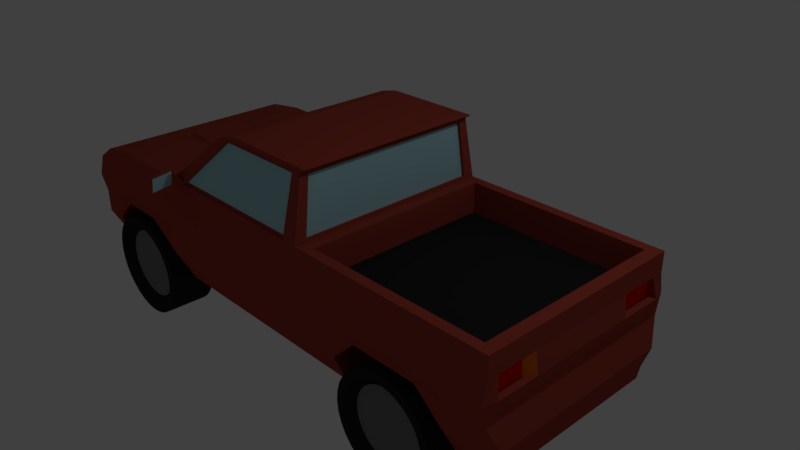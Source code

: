 # Source: PickUpTruck.blend  (saved by Blender 2.79.0; exported with 4.5.12 LTS)
import bpy
from mathutils import Matrix  # noqa: F401  (used for matrix-valued properties, if any)

bpy.ops.wm.read_factory_settings(use_empty=True)
scene = bpy.context.scene
scene.name = 'Scene'

# ---- collections
col_collection_1 = bpy.data.collections.new('Collection 1'); scene.collection.children.link(col_collection_1)

# ---- materials (node trees are filled in below, after node groups)
mat_material = bpy.data.materials.new('Material')
mat_material.alpha_threshold = 0.0
mat_material.use_transparent_shadow = False
mat_material.diffuse_color = (0.2019, 0.2019, 0.2019, 1.0)
mat_material.roughness = 0.5
mat_material.specular_intensity = 1.0
mat_plastic = bpy.data.materials.new('plastic')
mat_plastic.alpha_threshold = 0.0
mat_plastic.use_transparent_shadow = False
mat_plastic.diffuse_color = (0.02198, 0.02198, 0.02198, 1.0)
mat_plastic.roughness = 0.5
mat_plastic.specular_intensity = 0.0
mat_lack = bpy.data.materials.new('Lack')
mat_lack.alpha_threshold = 0.0
mat_lack.use_transparent_shadow = False
mat_lack.diffuse_color = (0.3672, 0.05827, 0.03924, 1.0)
mat_lack.roughness = 0.5
mat_glass = bpy.data.materials.new('Glass')
mat_glass.alpha_threshold = 0.0
mat_glass.use_transparent_shadow = False
mat_glass.diffuse_color = (0.428, 0.7323, 0.8, 1.0)
mat_glass.roughness = 0.5
mat_glass.line_color = (0.0, 0.0, 0.0, 1.0)
mat_indicator = bpy.data.materials.new('Indicator')
mat_indicator.alpha_threshold = 0.0
mat_indicator.use_transparent_shadow = False
mat_indicator.diffuse_color = (0.8, 0.1765, 0.002741, 1.0)
mat_indicator.roughness = 0.5
mat_rearlight = bpy.data.materials.new('Rearlight')
mat_rearlight.alpha_threshold = 0.0
mat_rearlight.use_transparent_shadow = False
mat_rearlight.diffuse_color = (0.8, 0.0, 0.001207, 1.0)
mat_rearlight.roughness = 0.5

# ---- material node trees

# ---- world
world_world = bpy.data.worlds.new('World'); scene.world = world_world
world_world.color = (0.05088, 0.05088, 0.05088)
world_world.use_sun_shadow = False
world_world.sun_shadow_jitter_overblur = 0.0
world_world.cycles.sampling_method = 'MANUAL'

# ---- cameras
cam_camera = bpy.data.cameras.new('Camera')
cam_camera.clip_end = 100.0
cam_camera.lens = 35.0
cam_camera.sensor_width = 32.0
cam_camera.sensor_height = 18.0
cam_camera.ortho_scale = 7.314
cam_camera.dof.focus_distance = 0.0
cam_camera.dof.aperture_fstop = 128.0

# ---- lights
light_lamp = bpy.data.lights.new('Lamp', 'POINT')
light_lamp.transmission_factor = 0.0
light_lamp.cutoff_distance = 30.0
light_lamp.energy = 100.0
light_lamp.shadow_buffer_clip_start = 1.001
light_lamp.shadow_soft_size = 0.1
light_lamp.shadow_maximum_resolution = 0.006
light_lamp.use_absolute_resolution = True

# ---- meshes
me_cylinder = bpy.data.meshes.new('Cylinder')
me_cylinder.from_pydata([(1.136e-08, 0.8094, 1.546), (1.136e-08, 0.801, 2.213), (0.1537, 0.7943, 1.546), (0.1537, 0.7859, 2.213), (0.3015, 0.7494, 1.546), (0.3015, 0.741, 2.213), (0.4377, 0.6766, 1.546), (0.4377, 0.6682, 2.213), (0.557, 0.5787, 1.546), (0.557, 0.5703, 2.213), (0.655, 0.4593, 1.546), (0.655, 0.4509, 2.213), (0.7278, 0.3231, 1.546), (0.7278, 0.3147, 2.213), (0.7726, 0.1753, 1.546), (0.7726, 0.1669, 2.213), (0.7878, 0.02164, 1.546), (0.7878, 0.01321, 2.213), (0.7726, -0.132, 1.546), (0.7726, -0.1405, 2.213), (0.7278, -0.2798, 1.546), (0.7278, -0.2883, 2.213), (0.655, -0.416, 1.546), (0.655, -0.4244, 2.213), (0.557, -0.5354, 1.546), (0.557, -0.5438, 2.213), (0.4377, -0.6334, 1.546), (0.4377, -0.6418, 2.213), (0.3015, -0.7062, 1.546), (0.3015, -0.7146, 2.213), (0.1537, -0.751, 1.546), (0.1537, -0.7594, 2.213), (-2.453e-07, -0.7661, 1.546), (-2.453e-07, -0.7746, 2.213), (-0.1537, -0.751, 1.546), (-0.1537, -0.7594, 2.213), (-0.3015, -0.7062, 1.546), (-0.3015, -0.7146, 2.213), (-0.4377, -0.6334, 1.546), (-0.4377, -0.6418, 2.213), (-0.557, -0.5354, 1.546), (-0.557, -0.5438, 2.213), (-0.655, -0.416, 1.546), (-0.655, -0.4244, 2.213), (-0.7278, -0.2798, 1.546), (-0.7278, -0.2883, 2.213), (-0.7726, -0.132, 1.546), (-0.7726, -0.1405, 2.213), (-0.7878, 0.02164, 1.546), (-0.7878, 0.01322, 2.213), (-0.7726, 0.1753, 1.546), (-0.7726, 0.1669, 2.213), (-0.7278, 0.3231, 1.546), (-0.7278, 0.3147, 2.213), (-0.655, 0.4593, 1.546), (-0.655, 0.4509, 2.213), (-0.557, 0.5787, 1.546), (-0.557, 0.5703, 2.213), (-0.4377, 0.6767, 1.546), (-0.4377, 0.6682, 2.213), (-0.3015, 0.7494, 1.546), (-0.3015, 0.741, 2.213), (-0.1537, 0.7943, 1.546), (-0.1537, 0.7859, 2.213), (-7.86e-09, 1.17, 1.394), (0.2237, 1.148, 1.394), (0.2237, 1.136, 2.365), (-7.86e-09, 1.158, 2.365), (0.4388, 1.083, 1.394), (0.4388, 1.071, 2.365), (0.6371, 0.9771, 1.394), (0.6371, 0.9648, 2.365), (0.8109, 0.8344, 1.394), (0.8109, 0.8222, 2.365), (0.9535, 0.6607, 1.394), (0.9535, 0.6484, 2.365), (1.059, 0.4624, 1.394), (1.059, 0.4501, 2.365), (1.125, 0.2473, 1.394), (1.125, 0.235, 2.365), (1.147, 0.02356, 1.394), (1.147, 0.0113, 2.365), (1.125, -0.2002, 1.394), (1.125, -0.2124, 2.365), (1.059, -0.4153, 1.394), (1.059, -0.4276, 2.365), (0.9535, -0.6135, 1.394), (0.9535, -0.6258, 2.365), (0.8109, -0.7873, 1.394), (0.8109, -0.7996, 2.365), (0.6371, -0.9299, 1.394), (0.6371, -0.9422, 2.365), (0.4388, -1.036, 1.394), (0.4388, -1.048, 2.365), (0.2237, -1.101, 1.394), (0.2237, -1.113, 2.365), (-3.815e-07, -1.123, 1.394), (-3.815e-07, -1.135, 2.365), (-0.2237, -1.101, 1.394), (-0.2237, -1.113, 2.365), (-0.4388, -1.036, 1.394), (-0.4388, -1.048, 2.365), (-0.6371, -0.9299, 1.394), (-0.6371, -0.9422, 2.365), (-0.8109, -0.7873, 1.394), (-0.8109, -0.7996, 2.365), (-0.9535, -0.6135, 1.394), (-0.9535, -0.6258, 2.365), (-1.059, -0.4153, 1.394), (-1.059, -0.4276, 2.365), (-1.125, -0.2002, 1.394), (-1.125, -0.2124, 2.365), (-1.147, 0.02356, 1.394), (-1.147, 0.0113, 2.365), (-1.125, 0.2473, 1.394), (-1.125, 0.235, 2.365), (-1.059, 0.4624, 1.394), (-1.059, 0.4501, 2.365), (-0.9535, 0.6607, 1.394), (-0.9535, 0.6484, 2.365), (-0.8109, 0.8344, 1.394), (-0.8109, 0.8222, 2.365), (-0.6371, 0.9771, 1.394), (-0.6371, 0.9648, 2.365), (-0.4388, 1.083, 1.394), (-0.4388, 1.071, 2.365), (-0.2237, 1.148, 1.394), (-0.2237, 1.136, 2.365), (-0.8936, 0.3832, 2.378), (-0.1887, -0.9356, 2.378), (0.9673, 0.01308, 2.378), (-0.9487, 0.2018, 2.378), (-3.134e-07, -0.9542, 2.378), (0.9487, 0.2018, 2.378), (-0.9673, 0.01308, 2.378), (0.1887, -0.9356, 2.378), (0.8043, 0.5505, 2.378), (0.8936, 0.3832, 2.378), (-0.1887, 0.9618, 2.378), (1.753e-09, 0.9803, 2.378), (-0.8936, -0.3571, 2.378), (-0.9487, -0.1756, 2.378), (0.5374, -0.7912, 2.378), (0.3702, -0.8806, 2.378), (0.9487, -0.1756, 2.378), (-0.3702, -0.8806, 2.378), (0.1887, 0.9618, 2.378), (-0.8043, 0.5505, 2.378), (0.8936, -0.3571, 2.378), (-0.5374, -0.7912, 2.378), (-0.684, 0.697, 2.378), (0.3702, 0.9067, 2.378), (0.8043, -0.5243, 2.378), (-0.684, -0.6709, 2.378), (-0.5374, 0.8173, 2.378), (0.5374, 0.8173, 2.378), (0.684, -0.6709, 2.378), (-0.8043, -0.5243, 2.378), (-0.3702, 0.9067, 2.378), (0.684, 0.697, 2.378), (1.136e-08, 0.8094, -1.546), (1.136e-08, 0.801, -2.213), (0.1537, 0.7943, -1.546), (0.1537, 0.7859, -2.213), (0.3015, 0.7494, -1.546), (0.3015, 0.741, -2.213), (0.4377, 0.6766, -1.546), (0.4377, 0.6682, -2.213), (0.557, 0.5787, -1.546), (0.557, 0.5703, -2.213), (0.655, 0.4593, -1.546), (0.655, 0.4509, -2.213), (0.7278, 0.3231, -1.546), (0.7278, 0.3147, -2.213), (0.7726, 0.1753, -1.546), (0.7726, 0.1669, -2.213), (0.7878, 0.02164, -1.546), (0.7878, 0.01321, -2.213), (0.7726, -0.132, -1.546), (0.7726, -0.1405, -2.213), (0.7278, -0.2798, -1.546), (0.7278, -0.2883, -2.213), (0.655, -0.416, -1.546), (0.655, -0.4244, -2.213), (0.557, -0.5354, -1.546), (0.557, -0.5438, -2.213), (0.4377, -0.6334, -1.546), (0.4377, -0.6418, -2.213), (0.3015, -0.7062, -1.546), (0.3015, -0.7146, -2.213), (0.1537, -0.751, -1.546), (0.1537, -0.7594, -2.213), (-2.453e-07, -0.7661, -1.546), (-2.453e-07, -0.7746, -2.213), (-0.1537, -0.751, -1.546), (-0.1537, -0.7594, -2.213), (-0.3015, -0.7062, -1.546), (-0.3015, -0.7146, -2.213), (-0.4377, -0.6334, -1.546), (-0.4377, -0.6418, -2.213), (-0.557, -0.5354, -1.546), (-0.557, -0.5438, -2.213), (-0.655, -0.416, -1.546), (-0.655, -0.4244, -2.213), (-0.7278, -0.2798, -1.546), (-0.7278, -0.2883, -2.213), (-0.7726, -0.132, -1.546), (-0.7726, -0.1405, -2.213), (-0.7878, 0.02164, -1.546), (-0.7878, 0.01322, -2.213), (-0.7726, 0.1753, -1.546), (-0.7726, 0.1669, -2.213), (-0.7278, 0.3231, -1.546), (-0.7278, 0.3147, -2.213), (-0.655, 0.4593, -1.546), (-0.655, 0.4509, -2.213), (-0.557, 0.5787, -1.546), (-0.557, 0.5703, -2.213), (-0.4377, 0.6767, -1.546), (-0.4377, 0.6682, -2.213), (-0.3015, 0.7494, -1.546), (-0.3015, 0.741, -2.213), (-0.1537, 0.7943, -1.546), (-0.1537, 0.7859, -2.213), (-7.86e-09, 1.17, -1.394), (0.2237, 1.148, -1.394), (0.2237, 1.136, -2.365), (-7.86e-09, 1.158, -2.365), (0.4388, 1.083, -1.394), (0.4388, 1.071, -2.365), (0.6371, 0.9771, -1.394), (0.6371, 0.9648, -2.365), (0.8109, 0.8344, -1.394), (0.8109, 0.8222, -2.365), (0.9535, 0.6607, -1.394), (0.9535, 0.6484, -2.365), (1.059, 0.4624, -1.394), (1.059, 0.4501, -2.365), (1.125, 0.2473, -1.394), (1.125, 0.235, -2.365), (1.147, 0.02356, -1.394), (1.147, 0.0113, -2.365), (1.125, -0.2002, -1.394), (1.125, -0.2124, -2.365), (1.059, -0.4153, -1.394), (1.059, -0.4276, -2.365), (0.9535, -0.6135, -1.394), (0.9535, -0.6258, -2.365), (0.8109, -0.7873, -1.394), (0.8109, -0.7996, -2.365), (0.6371, -0.9299, -1.394), (0.6371, -0.9422, -2.365), (0.4388, -1.036, -1.394), (0.4388, -1.048, -2.365), (0.2237, -1.101, -1.394), (0.2237, -1.113, -2.365), (-3.815e-07, -1.123, -1.394), (-3.815e-07, -1.135, -2.365), (-0.2237, -1.101, -1.394), (-0.2237, -1.113, -2.365), (-0.4388, -1.036, -1.394), (-0.4388, -1.048, -2.365), (-0.6371, -0.9299, -1.394), (-0.6371, -0.9422, -2.365), (-0.8109, -0.7873, -1.394), (-0.8109, -0.7996, -2.365), (-0.9535, -0.6135, -1.394), (-0.9535, -0.6258, -2.365), (-1.059, -0.4153, -1.394), (-1.059, -0.4276, -2.365), (-1.125, -0.2002, -1.394), (-1.125, -0.2124, -2.365), (-1.147, 0.02356, -1.394), (-1.147, 0.0113, -2.365), (-1.125, 0.2473, -1.394), (-1.125, 0.235, -2.365), (-1.059, 0.4624, -1.394), (-1.059, 0.4501, -2.365), (-0.9535, 0.6607, -1.394), (-0.9535, 0.6484, -2.365), (-0.8109, 0.8344, -1.394), (-0.8109, 0.8222, -2.365), (-0.6371, 0.9771, -1.394), (-0.6371, 0.9648, -2.365), (-0.4388, 1.083, -1.394), (-0.4388, 1.071, -2.365), (-0.2237, 1.148, -1.394), (-0.2237, 1.136, -2.365), (-0.8936, 0.3832, -2.378), (-0.1887, -0.9356, -2.378), (0.9673, 0.01308, -2.378), (-0.9487, 0.2018, -2.378), (-3.134e-07, -0.9542, -2.378), (0.9487, 0.2018, -2.378), (-0.9673, 0.01308, -2.378), (0.1887, -0.9356, -2.378), (0.8043, 0.5505, -2.378), (0.8936, 0.3832, -2.378), (-0.1887, 0.9618, -2.378), (1.753e-09, 0.9803, -2.378), (-0.8936, -0.3571, -2.378), (-0.9487, -0.1756, -2.378), (0.5374, -0.7912, -2.378), (0.3702, -0.8806, -2.378), (0.9487, -0.1756, -2.378), (-0.3702, -0.8806, -2.378), (0.1887, 0.9618, -2.378), (-0.8043, 0.5505, -2.378), (0.8936, -0.3571, -2.378), (-0.5374, -0.7912, -2.378), (-0.684, 0.697, -2.378), (0.3702, 0.9067, -2.378), (0.8043, -0.5243, -2.378), (-0.684, -0.6709, -2.378), (-0.5374, 0.8173, -2.378), (0.5374, 0.8173, -2.378), (0.684, -0.6709, -2.378), (-0.8043, -0.5243, -2.378), (-0.3702, 0.9067, -2.378), (0.684, 0.697, -2.378)], [], [(20, 18, 82, 84), (128, 147, 119, 117), (139, 146, 66, 67), (129, 145, 101, 99), (54, 52, 116, 118), (2, 0, 64, 65), (130, 144, 83, 81), (36, 34, 98, 100), (18, 16, 80, 82), (131, 128, 117, 115), (132, 129, 99, 97), (52, 50, 114, 116), (133, 130, 81, 79), (34, 32, 96, 98), (16, 14, 78, 80), (134, 131, 115, 113), (135, 132, 97, 95), (50, 48, 112, 114), (137, 133, 79, 77), (32, 30, 94, 96), (14, 12, 76, 78), (141, 134, 113, 111), (143, 135, 95, 93), (48, 46, 110, 112), (136, 137, 77, 75), (30, 28, 92, 94), (138, 139, 67, 127), (12, 10, 74, 76), (140, 141, 111, 109), (0, 62, 126, 64), (3, 1, 63, 61, 59, 57, 55, 53, 51, 49, 47, 45, 43, 41, 39, 37, 35, 33, 31, 29, 27, 25, 23, 21, 19, 17, 15, 13, 11, 9, 7, 5), (142, 143, 93, 91), (46, 44, 108, 110), (0, 2, 4, 6, 8, 10, 12, 14, 16, 18, 20, 22, 24, 26, 28, 30, 32, 34, 36, 38, 40, 42, 44, 46, 48, 50, 52, 54, 56, 58, 60, 62), (64, 67, 66, 65), (65, 66, 69, 68), (68, 69, 71, 70), (70, 71, 73, 72), (72, 73, 75, 74), (74, 75, 77, 76), (76, 77, 79, 78), (78, 79, 81, 80), (80, 81, 83, 82), (82, 83, 85, 84), (84, 85, 87, 86), (86, 87, 89, 88), (88, 89, 91, 90), (90, 91, 93, 92), (92, 93, 95, 94), (94, 95, 97, 96), (96, 97, 99, 98), (98, 99, 101, 100), (100, 101, 103, 102), (102, 103, 105, 104), (104, 105, 107, 106), (106, 107, 109, 108), (108, 109, 111, 110), (110, 111, 113, 112), (112, 113, 115, 114), (114, 115, 117, 116), (116, 117, 119, 118), (118, 119, 121, 120), (120, 121, 123, 122), (122, 123, 125, 124), (124, 125, 127, 126), (126, 127, 67, 64), (38, 36, 100, 102), (144, 148, 85, 83), (56, 54, 118, 120), (145, 149, 103, 101), (4, 2, 65, 68), (147, 150, 121, 119), (22, 20, 84, 86), (146, 151, 69, 66), (40, 38, 102, 104), (148, 152, 87, 85), (58, 56, 120, 122), (149, 153, 105, 103), (6, 4, 68, 70), (150, 154, 123, 121), (24, 22, 86, 88), (151, 155, 71, 69), (42, 40, 104, 106), (152, 156, 89, 87), (60, 58, 122, 124), (153, 157, 107, 105), (8, 6, 70, 72), (154, 158, 125, 123), (26, 24, 88, 90), (155, 159, 73, 71), (44, 42, 106, 108), (156, 142, 91, 89), (62, 60, 124, 126), (157, 140, 109, 107), (10, 8, 72, 74), (158, 138, 127, 125), (28, 26, 90, 92), (159, 136, 75, 73), (9, 11, 136, 159), (61, 63, 138, 158), (43, 45, 140, 157), (25, 27, 142, 156), (7, 9, 159, 155), (59, 61, 158, 154), (41, 43, 157, 153), (23, 25, 156, 152), (5, 7, 155, 151), (57, 59, 154, 150), (39, 41, 153, 149), (21, 23, 152, 148), (3, 5, 151, 146), (55, 57, 150, 147), (37, 39, 149, 145), (19, 21, 148, 144), (27, 29, 143, 142), (45, 47, 141, 140), (63, 1, 139, 138), (11, 13, 137, 136), (29, 31, 135, 143), (47, 49, 134, 141), (13, 15, 133, 137), (31, 33, 132, 135), (49, 51, 131, 134), (15, 17, 130, 133), (33, 35, 129, 132), (51, 53, 128, 131), (17, 19, 144, 130), (35, 37, 145, 129), (1, 3, 146, 139), (53, 55, 147, 128), (180, 244, 242, 178), (288, 277, 279, 307), (299, 227, 226, 306), (289, 259, 261, 305), (214, 278, 276, 212), (162, 225, 224, 160), (290, 241, 243, 304), (196, 260, 258, 194), (178, 242, 240, 176), (291, 275, 277, 288), (292, 257, 259, 289), (212, 276, 274, 210), (293, 239, 241, 290), (194, 258, 256, 192), (176, 240, 238, 174), (294, 273, 275, 291), (295, 255, 257, 292), (210, 274, 272, 208), (297, 237, 239, 293), (192, 256, 254, 190), (174, 238, 236, 172), (301, 271, 273, 294), (303, 253, 255, 295), (208, 272, 270, 206), (296, 235, 237, 297), (190, 254, 252, 188), (298, 287, 227, 299), (172, 236, 234, 170), (300, 269, 271, 301), (160, 224, 286, 222), (163, 165, 167, 169, 171, 173, 175, 177, 179, 181, 183, 185, 187, 189, 191, 193, 195, 197, 199, 201, 203, 205, 207, 209, 211, 213, 215, 217, 219, 221, 223, 161), (302, 251, 253, 303), (206, 270, 268, 204), (160, 222, 220, 218, 216, 214, 212, 210, 208, 206, 204, 202, 200, 198, 196, 194, 192, 190, 188, 186, 184, 182, 180, 178, 176, 174, 172, 170, 168, 166, 164, 162), (224, 225, 226, 227), (225, 228, 229, 226), (228, 230, 231, 229), (230, 232, 233, 231), (232, 234, 235, 233), (234, 236, 237, 235), (236, 238, 239, 237), (238, 240, 241, 239), (240, 242, 243, 241), (242, 244, 245, 243), (244, 246, 247, 245), (246, 248, 249, 247), (248, 250, 251, 249), (250, 252, 253, 251), (252, 254, 255, 253), (254, 256, 257, 255), (256, 258, 259, 257), (258, 260, 261, 259), (260, 262, 263, 261), (262, 264, 265, 263), (264, 266, 267, 265), (266, 268, 269, 267), (268, 270, 271, 269), (270, 272, 273, 271), (272, 274, 275, 273), (274, 276, 277, 275), (276, 278, 279, 277), (278, 280, 281, 279), (280, 282, 283, 281), (282, 284, 285, 283), (284, 286, 287, 285), (286, 224, 227, 287), (198, 262, 260, 196), (304, 243, 245, 308), (216, 280, 278, 214), (305, 261, 263, 309), (164, 228, 225, 162), (307, 279, 281, 310), (182, 246, 244, 180), (306, 226, 229, 311), (200, 264, 262, 198), (308, 245, 247, 312), (218, 282, 280, 216), (309, 263, 265, 313), (166, 230, 228, 164), (310, 281, 283, 314), (184, 248, 246, 182), (311, 229, 231, 315), (202, 266, 264, 200), (312, 247, 249, 316), (220, 284, 282, 218), (313, 265, 267, 317), (168, 232, 230, 166), (314, 283, 285, 318), (186, 250, 248, 184), (315, 231, 233, 319), (204, 268, 266, 202), (316, 249, 251, 302), (222, 286, 284, 220), (317, 267, 269, 300), (170, 234, 232, 168), (318, 285, 287, 298), (188, 252, 250, 186), (319, 233, 235, 296), (169, 319, 296, 171), (221, 318, 298, 223), (203, 317, 300, 205), (185, 316, 302, 187), (167, 315, 319, 169), (219, 314, 318, 221), (201, 313, 317, 203), (183, 312, 316, 185), (165, 311, 315, 167), (217, 310, 314, 219), (199, 309, 313, 201), (181, 308, 312, 183), (163, 306, 311, 165), (215, 307, 310, 217), (197, 305, 309, 199), (179, 304, 308, 181), (187, 302, 303, 189), (205, 300, 301, 207), (223, 298, 299, 161), (171, 296, 297, 173), (189, 303, 295, 191), (207, 301, 294, 209), (173, 297, 293, 175), (191, 295, 292, 193), (209, 294, 291, 211), (175, 293, 290, 177), (193, 292, 289, 195), (211, 291, 288, 213), (177, 290, 304, 179), (195, 289, 305, 197), (161, 299, 306, 163), (213, 288, 307, 215)])
me_cylinder.polygons.foreach_set('material_index', [1, 1, 1, 1, 1, 1, 1, 1, 1, 1, 1, 1, 1, 1, 1, 1, 1, 1, 1, 1, 1, 1, 1, 1, 1, 1, 1, 1, 1, 1, 0, 1, 1, 1, 1, 1, 1, 1, 1, 1, 1, 1, 1, 1, 1, 1, 1, 1, 1, 1, 1, 1, 1, 1, 1, 1, 1, 1, 1, 1, 1, 1, 1, 1, 1, 1, 1, 1, 1, 1, 1, 1, 1, 1, 1, 1, 1, 1, 1, 1, 1, 1, 1, 1, 1, 1, 1, 1, 1, 1, 1, 1, 1, 1, 1, 1, 1, 1, 1, 1, 1, 1, 1, 1, 1, 1, 1, 1, 1, 1, 1, 1, 1, 1, 1, 1, 1, 1, 1, 1, 1, 1, 1, 1, 1, 1, 1, 1, 1, 1, 1, 1, 1, 1, 1, 1, 1, 1, 1, 1, 1, 1, 1, 1, 1, 1, 1, 1, 1, 1, 1, 1, 1, 1, 1, 1, 1, 1, 1, 1, 0, 1, 1, 1, 1, 1, 1, 1, 1, 1, 1, 1, 1, 1, 1, 1, 1, 1, 1, 1, 1, 1, 1, 1, 1, 1, 1, 1, 1, 1, 1, 1, 1, 1, 1, 1, 1, 1, 1, 1, 1, 1, 1, 1, 1, 1, 1, 1, 1, 1, 1, 1, 1, 1, 1, 1, 1, 1, 1, 1, 1, 1, 1, 1, 1, 1, 1, 1, 1, 1, 1, 1, 1, 1, 1, 1, 1, 1, 1, 1, 1, 1, 1, 1, 1, 1, 1, 1, 1, 1, 1, 1, 1, 1, 1, 1, 1, 1, 1, 1])
me_cylinder.materials.append(mat_material)
me_cylinder.materials.append(mat_plastic)
me_cylinder.use_remesh_preserve_volume = False
me_cylinder.use_remesh_preserve_attributes = False
me_cylinder.use_mirror_vertex_groups = False
me_cylinder.update()
me_cube_001 = bpy.data.meshes.new('Cube.001')
me_cube_001.from_pydata([(-3.008, 1.493, -1.0), (-2.708, 1.493, -0.2385), (4.725, 1.493, -1.0), (4.725, 1.493, -0.1538), (-3.069, 0.0, -1.0), (-2.708, 0.0, -0.2385), (4.725, 0.0, -1.0), (4.725, 0.0, -0.1538), (1.793, 1.493, -1.0), (1.793, 1.493, -0.1538), (1.793, 0.0, -0.1538), (-0.9065, 1.493, -1.0), (-0.9065, 1.493, -0.1538), (-0.9065, 0.0, -0.1538), (0.4497, 1.335, 0.7662), (1.859, 1.335, 0.7662), (0.4497, 0.0, 0.7662), (1.859, 0.0, 0.7662), (-2.708, 0.8961, -0.2385), (4.725, 0.8961, -1.0), (-3.069, 0.8961, -1.0), (4.725, 0.8961, -0.1538), (1.793, 0.8961, -0.1538), (-0.9065, 0.8961, -0.1538), (1.859, 0.8961, 0.7662), (0.4497, 0.8961, 0.7662), (1.963, 1.354, -0.1538), (4.554, 1.354, -0.1538), (4.554, 0.8267, -0.1538), (4.554, 0.0, -0.1538), (1.963, 0.0, -0.1538), (1.963, 0.8267, -0.1538), (1.963, 1.354, -0.5868), (4.554, 1.354, -0.5868), (4.554, 0.8267, -0.5868), (4.554, 0.0, -0.5868), (1.963, 0.0, -0.5868), (1.963, 0.8267, -0.5868), (-1.607, 1.493, -1.0), (-2.307, 1.493, -1.0), (-2.107, 1.493, -0.1538), (-1.35, 1.493, -0.1538), (-2.107, 0.0, -0.1538), (-1.35, 0.0, -0.1538), (-1.607, 0.8961, -1.0), (-2.307, 0.8961, -1.0), (-2.107, 0.8961, -0.1538), (-1.35, 0.8961, -0.1538), (2.77, 1.493, -0.1538), (3.747, 1.493, -0.1538), (3.747, 1.493, -1.0), (2.77, 1.493, -1.0), (3.747, 0.8961, -1.0), (2.77, 0.8961, -1.0), (2.827, 1.354, -0.1538), (3.691, 1.354, -0.1538), (2.827, 1.354, -0.5868), (3.691, 1.354, -0.5868), (2.827, 0.0, -0.5868), (3.691, 0.0, -0.5868), (2.827, 0.8267, -0.5868), (3.691, 0.8267, -0.5868), (-2.73, 1.271, -1.798), (-2.874, 1.271, -1.798), (4.725, 0.8961, -1.798), (4.725, 1.271, -1.798), (-2.897, 0.8961, -1.798), (-2.897, 0.0, -1.798), (4.725, 0.0, -1.798), (-2.707, 0.0, -1.798), (2.371, 1.271, -1.798), (1.793, 1.271, -1.798), (2.371, 0.0, -1.798), (1.793, 0.0, -1.798), (1.793, 0.8961, -1.798), (-0.9065, 1.271, -1.798), (-0.9065, 0.0, -1.798), (-0.9065, 0.8961, -1.798), (-2.707, 0.8961, -1.798), (2.371, 0.8961, -1.798), (-0.9887, 1.271, -1.798), (-0.9887, 0.0, -1.798), (-0.9887, 0.8961, -1.798), (4.216, 1.271, -1.798), (4.216, 0.0, -1.798), (4.216, 0.8961, -1.798), (2.419, 0.8961, -1.341), (4.142, 0.8961, -1.341), (-3.008, 0.0, -1.341), (-1.07, 1.493, -1.341), (-3.008, 0.8961, -1.341), (-3.008, 1.493, -1.341), (-2.659, 1.493, -1.341), (4.834, 0.0, -1.341), (4.834, 0.8961, -1.341), (2.419, 1.493, -1.341), (4.142, 1.493, -1.341), (4.725, 1.493, -1.341), (-2.659, 0.8961, -1.341), (-1.07, 0.8961, -1.341), (-0.9065, 1.493, -1.341), (1.793, 1.493, -1.341), (-3.008, 1.493, -0.4358), (-3.008, 1.558, -0.7179), (4.725, 1.493, -0.4358), (4.725, 1.558, -0.7179), (4.725, 0.0, -0.4358), (4.77, 0.0, -0.7179), (-3.008, 0.0, -0.4358), (-3.008, 0.0, -0.7179), (1.793, 1.493, -0.4358), (1.793, 1.558, -0.7179), (-0.9065, 1.493, -0.4358), (-0.9065, 1.558, -0.7179), (4.725, 0.7693, -0.4358), (4.77, 0.7693, -0.7179), (-3.008, 0.8961, -0.4358), (-3.008, 0.8961, -0.7179), (-2.307, 1.493, -0.4358), (-2.307, 1.558, -0.7179), (-1.35, 1.493, -0.4358), (-1.35, 1.558, -0.7179), (2.77, 1.493, -0.4358), (2.77, 1.558, -0.7179), (3.747, 1.493, -0.4358), (3.747, 1.558, -0.7179), (-2.955, 1.405, -0.4445), (-2.955, 1.405, -0.7092), (-3.026, 0.0, -0.4445), (-3.026, 0.0, -0.7092), (-3.026, 0.8446, -0.4445), (-3.026, 0.8446, -0.7092), (-3.069, 0.448, -1.0), (4.725, 0.448, -0.1538), (1.793, 0.448, -0.1538), (-0.9065, 0.448, -0.1538), (1.859, 0.448, 0.7662), (0.4497, 0.448, 0.7662), (-2.708, 0.448, -0.2385), (4.725, 0.448, -1.0), (4.554, 0.4134, -0.1538), (1.963, 0.4134, -0.1538), (4.554, 0.4134, -0.5868), (1.963, 0.4134, -0.5868), (-1.35, 0.448, -0.1538), (-2.107, 0.448, -0.1538), (3.691, 0.4134, -0.5868), (2.827, 0.4134, -0.5868), (-2.897, 0.448, -1.798), (1.793, 0.448, -1.798), (-0.9065, 0.448, -1.798), (4.725, 0.448, -1.798), (-2.707, 0.448, -1.798), (-0.9887, 0.448, -1.798), (2.371, 0.448, -1.798), (4.216, 0.448, -1.798), (4.834, 0.448, -1.341), (-3.008, 0.448, -1.341), (-3.008, 0.448, -0.7179), (-3.008, 0.448, -0.4358), (4.77, 0.3212, -0.7179), (4.725, 0.3212, -0.4358), (-3.026, 0.4223, -0.7092), (-3.026, 0.4223, -0.4445), (-2.107, 0.0, -0.09201), (-1.396, 0.0, -0.1306), (-1.396, 0.4036, -0.1306), (-2.107, 0.4036, -0.09201), (1.761, 0.0, 0.699), (0.1738, 0.0, 0.699), (1.761, 1.347, 0.699), (0.1738, 1.347, 0.699), (0.1738, 0.8961, 0.699), (1.761, 0.8961, 0.699), (1.761, 0.448, 0.699), (0.1738, 0.448, 0.699), (1.556, 1.493, -0.1538), (1.556, 1.493, -1.0), (1.735, 1.335, 0.7662), (1.735, 0.0, 0.7662), (1.735, 0.8961, 0.7662), (1.556, 1.271, -1.798), (1.556, 0.0, -1.798), (1.556, 0.8961, -1.798), (1.556, 1.493, -1.341), (1.556, 1.558, -0.7179), (1.556, 1.493, -0.4358), (1.556, 0.448, -1.798), (1.735, 0.448, 0.7662), (1.622, 1.347, 0.699), (-0.641, 1.493, -1.0), (-0.641, 1.271, -1.798), (-0.641, 0.0, -1.798), (-0.641, 0.8961, -1.798), (-0.641, 1.493, -1.341), (-0.641, 0.448, -1.798), (-0.641, 1.493, -0.1538), (0.5882, 1.335, 0.7662), (0.5882, 0.0, 0.7662), (0.5882, 0.8961, 0.7662), (-0.641, 1.558, -0.7179), (-0.641, 1.493, -0.4358), (0.5882, 0.448, 0.7662), (0.3299, 1.347, 0.699), (-0.6082, 1.458, -0.1492), (1.536, 1.458, -0.1492), (0.3393, 1.315, 0.6829), (1.6, 1.315, 0.6829), (-2.708, 1.33, -0.2385), (4.725, 1.33, -1.0), (-3.069, 1.33, -1.0), (4.725, 1.33, -0.1538), (1.793, 1.33, -0.1538), (-0.9065, 1.33, -0.1538), (1.859, 1.215, 0.7662), (0.4497, 1.215, 0.7662), (4.554, 1.211, -0.1538), (1.963, 1.211, -0.1538), (4.554, 1.211, -0.5868), (1.963, 1.211, -0.5868), (-1.35, 1.33, -0.1538), (-2.107, 1.33, -0.1538), (-2.307, 1.33, -1.0), (-1.607, 1.33, -1.0), (3.691, 1.211, -0.5868), (2.827, 1.211, -0.5868), (2.77, 1.33, -1.0), (3.747, 1.33, -1.0), (4.725, 1.169, -1.798), (-2.88, 1.169, -1.798), (1.793, 1.169, -1.798), (-0.9065, 1.169, -1.798), (-2.724, 1.169, -1.798), (-0.9887, 1.169, -1.798), (2.371, 1.169, -1.798), (4.216, 1.169, -1.798), (4.142, 1.33, -1.341), (4.834, 1.33, -1.341), (-2.659, 1.33, -1.341), (-3.008, 1.33, -1.341), (-1.07, 1.33, -1.341), (2.419, 1.33, -1.341), (4.77, 1.377, -0.7179), (4.725, 1.33, -0.4358), (-3.008, 1.377, -0.7179), (-3.008, 1.33, -0.4358), (-2.974, 1.252, -0.7092), (-2.974, 1.252, -0.4445), (0.1738, 1.224, 0.699), (1.761, 1.224, 0.699), (1.556, 1.169, -1.798), (1.735, 1.215, 0.7662), (-0.641, 1.169, -1.798), (0.5882, 1.215, 0.7662), (-0.8865, 0.448, -0.179), (-0.8865, 0.0, -0.179), (0.1938, 0.0, 0.6737), (-0.8865, 1.33, -0.179), (-0.8865, 0.8961, -0.179), (0.1938, 0.8961, 0.6737), (0.1938, 0.448, 0.6737), (0.1938, 1.224, 0.6737), (1.792, 0.0, -0.1108), (1.792, 1.486, -0.1108), (-0.8521, 1.486, -0.1108), (1.792, 0.8961, -0.1108), (1.792, 0.448, -0.1108), (1.559, 1.486, -0.1108), (-0.5921, 1.486, -0.1108), (1.539, 1.451, -0.1073), (-0.5605, 1.451, -0.1073), (1.792, 1.325, -0.1108), (-0.8521, 1.325, -0.1108), (-0.8322, 0.0, -0.1361), (-0.8322, 0.8961, -0.1361), (-0.8322, 0.448, -0.1361), (-0.8322, 1.325, -0.1361), (1.762, 0.0, 0.6657), (1.762, 1.352, 0.6657), (0.1317, 1.352, 0.6657), (1.762, 0.8961, 0.6657), (1.762, 0.448, 0.6657), (1.619, 1.352, 0.6657), (0.292, 1.352, 0.6657), (1.597, 1.321, 0.6505), (0.3023, 1.321, 0.6505), (1.762, 1.228, 0.6657), (0.1317, 1.228, 0.6657), (0.1516, 0.8961, 0.6404), (0.1516, 0.448, 0.6404), (0.1516, 1.228, 0.6404), (0.1516, 0.0, 0.6404), (1.753, 1.325, -0.1123), (1.753, 0.8961, -0.1123), (1.753, 0.448, -0.1123), (1.753, 0.0, -0.1123), (1.724, 0.0, 0.6643), (1.724, 0.8961, 0.6643), (1.724, 0.448, 0.6643), (1.724, 1.228, 0.6643), (4.664, 0.8961, -0.4358), (4.664, 0.8961, -0.7179), (4.664, 1.377, -0.7179), (4.664, 1.33, -0.4358), (-0.7859, 1.621, -0.1356), (-0.702, 1.621, -0.1356), (-0.7549, 1.617, 0.0604), (-0.6741, 1.617, 0.0604), (-0.6779, 1.951, -0.1215), (-0.594, 1.951, -0.1215), (-0.6469, 1.946, 0.07443), (-0.5661, 1.946, 0.07443)], [], [(245, 208, 1, 102), (124, 49, 3, 104), (241, 86, 79, 234), (145, 138, 5, 42), (86, 87, 85, 79), (161, 133, 7, 106), (186, 176, 9, 110), (120, 41, 12, 112), (202, 137, 16, 198), (249, 170, 15, 214), (203, 171, 14, 197), (175, 169, 16, 137), (157, 90, 66, 148), (48, 9, 26, 54), (240, 89, 80, 233), (248, 172, 25, 215), (174, 173, 24, 136), (253, 215, 25, 199), (239, 91, 63, 229), (133, 21, 28, 140), (238, 98, 78, 232), (243, 211, 21, 114), (221, 208, 18, 46), (159, 138, 18, 116), (217, 31, 37, 219), (212, 22, 31, 217), (134, 10, 30, 141), (211, 3, 27, 216), (147, 143, 36, 58), (225, 219, 37, 60), (141, 30, 36, 143), (140, 28, 34, 142), (216, 27, 33, 218), (54, 26, 32, 56), (213, 220, 47, 23), (220, 221, 46, 47), (156, 93, 68, 151), (222, 223, 44, 45), (237, 94, 64, 228), (101, 95, 70, 71), (102, 1, 40, 118), (118, 40, 41, 120), (135, 144, 43, 13), (144, 145, 167, 166), (27, 55, 57, 33), (55, 54, 56, 57), (218, 224, 61, 34), (224, 225, 60, 61), (142, 146, 59, 35), (146, 147, 58, 59), (226, 227, 52, 53), (96, 97, 65, 83), (98, 99, 82, 78), (3, 49, 55, 27), (49, 48, 54, 55), (184, 101, 71, 181), (110, 9, 48, 122), (122, 48, 49, 124), (155, 151, 68, 84), (187, 149, 73, 182), (153, 150, 76, 81), (233, 231, 77, 82), (250, 230, 74, 183), (235, 228, 64, 85), (229, 232, 78, 66), (148, 152, 69, 67), (152, 153, 81, 69), (230, 234, 79, 74), (149, 154, 72, 73), (154, 155, 84, 72), (89, 100, 75, 80), (236, 96, 83, 235), (91, 92, 62, 63), (0, 39, 92, 91), (227, 50, 96, 236), (38, 11, 100, 89), (177, 8, 101, 184), (45, 44, 99, 98), (50, 2, 97, 96), (8, 51, 95, 101), (209, 19, 94, 237), (139, 6, 93, 156), (222, 45, 98, 238), (210, 0, 91, 239), (223, 38, 89, 240), (132, 20, 90, 157), (53, 52, 87, 86), (226, 53, 86, 241), (51, 123, 125, 50), (123, 122, 124, 125), (8, 111, 123, 51), (111, 110, 122, 123), (39, 119, 121, 38), (119, 118, 120, 121), (0, 103, 119, 39), (103, 102, 118, 119), (132, 158, 117, 20), (244, 117, 131, 246), (209, 242, 115, 19), (242, 243, 303, 302), (38, 121, 113, 11), (121, 120, 112, 113), (177, 185, 111, 8), (185, 186, 110, 111), (159, 116, 130, 163), (139, 160, 107, 6), (160, 161, 106, 107), (50, 125, 105, 2), (125, 124, 104, 105), (210, 244, 103, 0), (102, 103, 127, 126), (162, 163, 130, 131), (246, 247, 126, 127), (245, 102, 126, 247), (158, 109, 129, 162), (117, 158, 162, 131), (129, 128, 163, 162), (115, 114, 161, 160), (19, 115, 160, 139), (108, 159, 163, 128), (4, 109, 158, 132), (4, 132, 157, 88), (19, 139, 156, 94), (79, 85, 155, 154), (74, 79, 154, 149), (78, 82, 153, 152), (66, 78, 152, 148), (82, 77, 150, 153), (183, 74, 149, 187), (85, 64, 151, 155), (61, 60, 147, 146), (34, 61, 146, 142), (47, 46, 145, 144), (23, 47, 144, 135), (94, 156, 151, 64), (29, 140, 142, 35), (31, 141, 143, 37), (60, 37, 143, 147), (22, 134, 141, 31), (108, 5, 138, 159), (7, 133, 140, 29), (168, 174, 136, 17), (88, 157, 148, 67), (172, 175, 137, 25), (199, 25, 137, 202), (114, 21, 133, 161), (46, 18, 138, 145), (166, 167, 164, 165), (145, 42, 164, 167), (43, 144, 166, 165), (169, 175, 260, 256), (277, 281, 174, 168), (281, 280, 173, 174), (172, 248, 261, 259), (272, 213, 257, 276), (283, 279, 171, 203), (286, 278, 170, 249), (278, 282, 189, 170), (24, 180, 188, 136), (193, 183, 187, 195), (200, 201, 186, 185), (190, 200, 185, 177), (190, 177, 184, 194), (252, 250, 183, 193), (195, 187, 182, 192), (194, 184, 181, 191), (214, 251, 180, 24), (170, 189, 178, 15), (136, 188, 179, 17), (201, 196, 176, 186), (112, 12, 196, 201), (100, 194, 191, 75), (150, 195, 192, 76), (231, 252, 193, 77), (11, 190, 194, 100), (11, 113, 200, 190), (113, 112, 201, 200), (77, 193, 195, 150), (267, 176, 205, 269), (180, 199, 202, 188), (251, 253, 199, 180), (189, 203, 197, 178), (188, 202, 198, 179), (284, 285, 206, 207), (203, 189, 207, 206), (176, 196, 204, 205), (283, 203, 206, 285), (178, 197, 253, 251), (75, 191, 252, 231), (15, 178, 251, 214), (191, 181, 250, 252), (280, 286, 249, 173), (279, 287, 248, 171), (116, 245, 247, 130), (131, 130, 247, 246), (20, 117, 244, 210), (105, 104, 243, 242), (2, 105, 242, 209), (103, 244, 246, 127), (51, 226, 241, 95), (44, 223, 240, 99), (20, 210, 239, 90), (39, 222, 238, 92), (2, 209, 237, 97), (52, 227, 236, 87), (87, 236, 235, 85), (71, 70, 234, 230), (63, 62, 232, 229), (83, 65, 228, 235), (181, 71, 230, 250), (80, 75, 231, 233), (51, 50, 227, 226), (57, 56, 225, 224), (33, 57, 224, 218), (97, 237, 228, 65), (39, 38, 223, 222), (41, 40, 221, 220), (12, 41, 220, 213), (28, 216, 218, 34), (56, 32, 219, 225), (21, 211, 216, 28), (9, 212, 217, 26), (26, 217, 219, 32), (40, 1, 208, 221), (104, 3, 211, 243), (92, 238, 232, 62), (90, 239, 229, 66), (197, 14, 215, 253), (171, 248, 215, 14), (99, 240, 233, 82), (173, 249, 214, 24), (95, 241, 234, 70), (116, 18, 208, 245), (288, 289, 260, 259), (290, 288, 259, 261), (289, 291, 256, 260), (213, 23, 258, 257), (175, 172, 259, 260), (135, 13, 255, 254), (23, 135, 254, 258), (254, 255, 273, 275), (257, 258, 274, 276), (258, 254, 275, 274), (12, 213, 272, 264), (22, 212, 271, 265), (196, 268, 270, 204), (205, 204, 270, 269), (282, 267, 269, 284), (9, 176, 267, 263), (212, 9, 263, 271), (196, 12, 304, 305), (287, 272, 276, 290), (134, 22, 265, 266), (10, 134, 266, 262), (248, 287, 290, 261), (189, 282, 284, 207), (275, 273, 291, 289), (276, 274, 288, 290), (274, 275, 289, 288), (264, 272, 287, 279), (262, 266, 294, 295), (268, 283, 285, 270), (269, 270, 285, 284), (263, 267, 282, 278), (271, 263, 278, 286), (268, 264, 279, 283), (286, 280, 297, 299), (265, 271, 292, 293), (293, 292, 299, 297), (294, 293, 297, 298), (295, 294, 298, 296), (281, 277, 296, 298), (271, 286, 299, 292), (266, 265, 293, 294), (280, 281, 298, 297), (302, 303, 300, 301), (114, 115, 301, 300), (243, 114, 300, 303), (115, 242, 302, 301), (306, 307, 311, 310), (264, 268, 307, 306), (268, 196, 305, 307), (12, 264, 306, 304), (309, 308, 310, 311), (304, 306, 310, 308), (307, 305, 309, 311), (305, 304, 308, 309)])
me_cube_001.polygons.foreach_set('material_index', [0, 0, 0, 0, 0, 0, 0, 0, 0, 0, 0, 0, 0, 0, 0, 0, 0, 0, 0, 0, 0, 0, 0, 0, 0, 0, 0, 0, 2, 2, 0, 0, 0, 0, 0, 0, 0, 0, 0, 0, 0, 0, 0, 0, 0, 0, 2, 2, 2, 2, 0, 0, 0, 0, 0, 0, 0, 0, 0, 0, 0, 0, 0, 0, 0, 0, 0, 0, 0, 0, 0, 0, 0, 0, 0, 0, 0, 0, 0, 0, 0, 0, 0, 0, 0, 0, 0, 0, 0, 0, 0, 0, 0, 0, 0, 0, 0, 0, 0, 0, 0, 0, 0, 0, 0, 0, 0, 0, 0, 0, 0, 2, 3, 0, 0, 0, 2, 0, 0, 0, 0, 0, 0, 0, 0, 0, 0, 0, 0, 0, 2, 2, 0, 0, 0, 0, 0, 2, 0, 0, 0, 0, 0, 0, 0, 0, 0, 0, 0, 0, 0, 0, 0, 0, 0, 0, 0, 0, 0, 0, 0, 0, 0, 0, 0, 0, 0, 0, 0, 0, 0, 0, 0, 0, 0, 0, 0, 0, 0, 0, 0, 0, 0, 0, 0, 0, 0, 0, 0, 0, 0, 0, 0, 0, 1, 0, 0, 0, 0, 0, 0, 0, 0, 0, 0, 0, 0, 0, 0, 0, 0, 0, 2, 2, 0, 0, 0, 0, 0, 2, 0, 0, 0, 0, 0, 0, 0, 0, 0, 0, 0, 0, 0, 0, 0, 0, 0, 0, 0, 0, 0, 0, 0, 0, 0, 0, 0, 0, 0, 0, 0, 0, 0, 0, 0, 0, 1, 1, 1, 0, 0, 0, 1, 0, 0, 0, 0, 0, 1, 1, 1, 0, 0, 0, 0, 4, 3, 0, 0, 0, 0, 0, 0, 0, 0, 1, 0])
me_cube_001.materials.append(mat_lack)
me_cube_001.materials.append(mat_glass)
me_cube_001.materials.append(mat_plastic)
me_cube_001.materials.append(mat_indicator)
me_cube_001.materials.append(mat_rearlight)
me_cube_001.use_remesh_preserve_volume = False
me_cube_001.use_remesh_preserve_attributes = False
me_cube_001.use_mirror_vertex_groups = False
me_cube_001.update()
me_cylinder_001 = bpy.data.meshes.new('Cylinder.001')
me_cylinder_001.from_pydata([(1.136e-08, 0.8094, 1.546), (1.136e-08, 0.801, 2.213), (0.1537, 0.7943, 1.546), (0.1537, 0.7859, 2.213), (0.3015, 0.7494, 1.546), (0.3015, 0.741, 2.213), (0.4377, 0.6766, 1.546), (0.4377, 0.6682, 2.213), (0.557, 0.5787, 1.546), (0.557, 0.5703, 2.213), (0.655, 0.4593, 1.546), (0.655, 0.4509, 2.213), (0.7278, 0.3231, 1.546), (0.7278, 0.3147, 2.213), (0.7726, 0.1753, 1.546), (0.7726, 0.1669, 2.213), (0.7878, 0.02164, 1.546), (0.7878, 0.01321, 2.213), (0.7726, -0.132, 1.546), (0.7726, -0.1405, 2.213), (0.7278, -0.2798, 1.546), (0.7278, -0.2883, 2.213), (0.655, -0.416, 1.546), (0.655, -0.4244, 2.213), (0.557, -0.5354, 1.546), (0.557, -0.5438, 2.213), (0.4377, -0.6334, 1.546), (0.4377, -0.6418, 2.213), (0.3015, -0.7062, 1.546), (0.3015, -0.7146, 2.213), (0.1537, -0.751, 1.546), (0.1537, -0.7594, 2.213), (-2.453e-07, -0.7661, 1.546), (-2.453e-07, -0.7746, 2.213), (-0.1537, -0.751, 1.546), (-0.1537, -0.7594, 2.213), (-0.3015, -0.7062, 1.546), (-0.3015, -0.7146, 2.213), (-0.4377, -0.6334, 1.546), (-0.4377, -0.6418, 2.213), (-0.557, -0.5354, 1.546), (-0.557, -0.5438, 2.213), (-0.655, -0.416, 1.546), (-0.655, -0.4244, 2.213), (-0.7278, -0.2798, 1.546), (-0.7278, -0.2883, 2.213), (-0.7726, -0.132, 1.546), (-0.7726, -0.1405, 2.213), (-0.7878, 0.02164, 1.546), (-0.7878, 0.01322, 2.213), (-0.7726, 0.1753, 1.546), (-0.7726, 0.1669, 2.213), (-0.7278, 0.3231, 1.546), (-0.7278, 0.3147, 2.213), (-0.655, 0.4593, 1.546), (-0.655, 0.4509, 2.213), (-0.557, 0.5787, 1.546), (-0.557, 0.5703, 2.213), (-0.4377, 0.6767, 1.546), (-0.4377, 0.6682, 2.213), (-0.3015, 0.7494, 1.546), (-0.3015, 0.741, 2.213), (-0.1537, 0.7943, 1.546), (-0.1537, 0.7859, 2.213), (-7.86e-09, 1.17, 1.394), (0.2237, 1.148, 1.394), (0.2237, 1.136, 2.365), (-7.86e-09, 1.158, 2.365), (0.4388, 1.083, 1.394), (0.4388, 1.071, 2.365), (0.6371, 0.9771, 1.394), (0.6371, 0.9648, 2.365), (0.8109, 0.8344, 1.394), (0.8109, 0.8222, 2.365), (0.9535, 0.6607, 1.394), (0.9535, 0.6484, 2.365), (1.059, 0.4624, 1.394), (1.059, 0.4501, 2.365), (1.125, 0.2473, 1.394), (1.125, 0.235, 2.365), (1.147, 0.02356, 1.394), (1.147, 0.0113, 2.365), (1.125, -0.2002, 1.394), (1.125, -0.2124, 2.365), (1.059, -0.4153, 1.394), (1.059, -0.4276, 2.365), (0.9535, -0.6135, 1.394), (0.9535, -0.6258, 2.365), (0.8109, -0.7873, 1.394), (0.8109, -0.7996, 2.365), (0.6371, -0.9299, 1.394), (0.6371, -0.9422, 2.365), (0.4388, -1.036, 1.394), (0.4388, -1.048, 2.365), (0.2237, -1.101, 1.394), (0.2237, -1.113, 2.365), (-3.815e-07, -1.123, 1.394), (-3.815e-07, -1.135, 2.365), (-0.2237, -1.101, 1.394), (-0.2237, -1.113, 2.365), (-0.4388, -1.036, 1.394), (-0.4388, -1.048, 2.365), (-0.6371, -0.9299, 1.394), (-0.6371, -0.9422, 2.365), (-0.8109, -0.7873, 1.394), (-0.8109, -0.7996, 2.365), (-0.9535, -0.6135, 1.394), (-0.9535, -0.6258, 2.365), (-1.059, -0.4153, 1.394), (-1.059, -0.4276, 2.365), (-1.125, -0.2002, 1.394), (-1.125, -0.2124, 2.365), (-1.147, 0.02356, 1.394), (-1.147, 0.0113, 2.365), (-1.125, 0.2473, 1.394), (-1.125, 0.235, 2.365), (-1.059, 0.4624, 1.394), (-1.059, 0.4501, 2.365), (-0.9535, 0.6607, 1.394), (-0.9535, 0.6484, 2.365), (-0.8109, 0.8344, 1.394), (-0.8109, 0.8222, 2.365), (-0.6371, 0.9771, 1.394), (-0.6371, 0.9648, 2.365), (-0.4388, 1.083, 1.394), (-0.4388, 1.071, 2.365), (-0.2237, 1.148, 1.394), (-0.2237, 1.136, 2.365), (-0.8936, 0.3832, 2.378), (-0.1887, -0.9356, 2.378), (0.9673, 0.01308, 2.378), (-0.9487, 0.2018, 2.378), (-3.134e-07, -0.9542, 2.378), (0.9487, 0.2018, 2.378), (-0.9673, 0.01308, 2.378), (0.1887, -0.9356, 2.378), (0.8043, 0.5505, 2.378), (0.8936, 0.3832, 2.378), (-0.1887, 0.9618, 2.378), (1.753e-09, 0.9803, 2.378), (-0.8936, -0.3571, 2.378), (-0.9487, -0.1756, 2.378), (0.5374, -0.7912, 2.378), (0.3702, -0.8806, 2.378), (0.9487, -0.1756, 2.378), (-0.3702, -0.8806, 2.378), (0.1887, 0.9618, 2.378), (-0.8043, 0.5505, 2.378), (0.8936, -0.3571, 2.378), (-0.5374, -0.7912, 2.378), (-0.684, 0.697, 2.378), (0.3702, 0.9067, 2.378), (0.8043, -0.5243, 2.378), (-0.684, -0.6709, 2.378), (-0.5374, 0.8173, 2.378), (0.5374, 0.8173, 2.378), (0.684, -0.6709, 2.378), (-0.8043, -0.5243, 2.378), (-0.3702, 0.9067, 2.378), (0.684, 0.697, 2.378), (1.136e-08, 0.8094, -1.546), (1.136e-08, 0.801, -2.213), (0.1537, 0.7943, -1.546), (0.1537, 0.7859, -2.213), (0.3015, 0.7494, -1.546), (0.3015, 0.741, -2.213), (0.4377, 0.6766, -1.546), (0.4377, 0.6682, -2.213), (0.557, 0.5787, -1.546), (0.557, 0.5703, -2.213), (0.655, 0.4593, -1.546), (0.655, 0.4509, -2.213), (0.7278, 0.3231, -1.546), (0.7278, 0.3147, -2.213), (0.7726, 0.1753, -1.546), (0.7726, 0.1669, -2.213), (0.7878, 0.02164, -1.546), (0.7878, 0.01321, -2.213), (0.7726, -0.132, -1.546), (0.7726, -0.1405, -2.213), (0.7278, -0.2798, -1.546), (0.7278, -0.2883, -2.213), (0.655, -0.416, -1.546), (0.655, -0.4244, -2.213), (0.557, -0.5354, -1.546), (0.557, -0.5438, -2.213), (0.4377, -0.6334, -1.546), (0.4377, -0.6418, -2.213), (0.3015, -0.7062, -1.546), (0.3015, -0.7146, -2.213), (0.1537, -0.751, -1.546), (0.1537, -0.7594, -2.213), (-2.453e-07, -0.7661, -1.546), (-2.453e-07, -0.7746, -2.213), (-0.1537, -0.751, -1.546), (-0.1537, -0.7594, -2.213), (-0.3015, -0.7062, -1.546), (-0.3015, -0.7146, -2.213), (-0.4377, -0.6334, -1.546), (-0.4377, -0.6418, -2.213), (-0.557, -0.5354, -1.546), (-0.557, -0.5438, -2.213), (-0.655, -0.416, -1.546), (-0.655, -0.4244, -2.213), (-0.7278, -0.2798, -1.546), (-0.7278, -0.2883, -2.213), (-0.7726, -0.132, -1.546), (-0.7726, -0.1405, -2.213), (-0.7878, 0.02164, -1.546), (-0.7878, 0.01322, -2.213), (-0.7726, 0.1753, -1.546), (-0.7726, 0.1669, -2.213), (-0.7278, 0.3231, -1.546), (-0.7278, 0.3147, -2.213), (-0.655, 0.4593, -1.546), (-0.655, 0.4509, -2.213), (-0.557, 0.5787, -1.546), (-0.557, 0.5703, -2.213), (-0.4377, 0.6767, -1.546), (-0.4377, 0.6682, -2.213), (-0.3015, 0.7494, -1.546), (-0.3015, 0.741, -2.213), (-0.1537, 0.7943, -1.546), (-0.1537, 0.7859, -2.213), (-7.86e-09, 1.17, -1.394), (0.2237, 1.148, -1.394), (0.2237, 1.136, -2.365), (-7.86e-09, 1.158, -2.365), (0.4388, 1.083, -1.394), (0.4388, 1.071, -2.365), (0.6371, 0.9771, -1.394), (0.6371, 0.9648, -2.365), (0.8109, 0.8344, -1.394), (0.8109, 0.8222, -2.365), (0.9535, 0.6607, -1.394), (0.9535, 0.6484, -2.365), (1.059, 0.4624, -1.394), (1.059, 0.4501, -2.365), (1.125, 0.2473, -1.394), (1.125, 0.235, -2.365), (1.147, 0.02356, -1.394), (1.147, 0.0113, -2.365), (1.125, -0.2002, -1.394), (1.125, -0.2124, -2.365), (1.059, -0.4153, -1.394), (1.059, -0.4276, -2.365), (0.9535, -0.6135, -1.394), (0.9535, -0.6258, -2.365), (0.8109, -0.7873, -1.394), (0.8109, -0.7996, -2.365), (0.6371, -0.9299, -1.394), (0.6371, -0.9422, -2.365), (0.4388, -1.036, -1.394), (0.4388, -1.048, -2.365), (0.2237, -1.101, -1.394), (0.2237, -1.113, -2.365), (-3.815e-07, -1.123, -1.394), (-3.815e-07, -1.135, -2.365), (-0.2237, -1.101, -1.394), (-0.2237, -1.113, -2.365), (-0.4388, -1.036, -1.394), (-0.4388, -1.048, -2.365), (-0.6371, -0.9299, -1.394), (-0.6371, -0.9422, -2.365), (-0.8109, -0.7873, -1.394), (-0.8109, -0.7996, -2.365), (-0.9535, -0.6135, -1.394), (-0.9535, -0.6258, -2.365), (-1.059, -0.4153, -1.394), (-1.059, -0.4276, -2.365), (-1.125, -0.2002, -1.394), (-1.125, -0.2124, -2.365), (-1.147, 0.02356, -1.394), (-1.147, 0.0113, -2.365), (-1.125, 0.2473, -1.394), (-1.125, 0.235, -2.365), (-1.059, 0.4624, -1.394), (-1.059, 0.4501, -2.365), (-0.9535, 0.6607, -1.394), (-0.9535, 0.6484, -2.365), (-0.8109, 0.8344, -1.394), (-0.8109, 0.8222, -2.365), (-0.6371, 0.9771, -1.394), (-0.6371, 0.9648, -2.365), (-0.4388, 1.083, -1.394), (-0.4388, 1.071, -2.365), (-0.2237, 1.148, -1.394), (-0.2237, 1.136, -2.365), (-0.8936, 0.3832, -2.378), (-0.1887, -0.9356, -2.378), (0.9673, 0.01308, -2.378), (-0.9487, 0.2018, -2.378), (-3.134e-07, -0.9542, -2.378), (0.9487, 0.2018, -2.378), (-0.9673, 0.01308, -2.378), (0.1887, -0.9356, -2.378), (0.8043, 0.5505, -2.378), (0.8936, 0.3832, -2.378), (-0.1887, 0.9618, -2.378), (1.753e-09, 0.9803, -2.378), (-0.8936, -0.3571, -2.378), (-0.9487, -0.1756, -2.378), (0.5374, -0.7912, -2.378), (0.3702, -0.8806, -2.378), (0.9487, -0.1756, -2.378), (-0.3702, -0.8806, -2.378), (0.1887, 0.9618, -2.378), (-0.8043, 0.5505, -2.378), (0.8936, -0.3571, -2.378), (-0.5374, -0.7912, -2.378), (-0.684, 0.697, -2.378), (0.3702, 0.9067, -2.378), (0.8043, -0.5243, -2.378), (-0.684, -0.6709, -2.378), (-0.5374, 0.8173, -2.378), (0.5374, 0.8173, -2.378), (0.684, -0.6709, -2.378), (-0.8043, -0.5243, -2.378), (-0.3702, 0.9067, -2.378), (0.684, 0.697, -2.378)], [], [(20, 18, 82, 84), (128, 147, 119, 117), (139, 146, 66, 67), (129, 145, 101, 99), (54, 52, 116, 118), (2, 0, 64, 65), (130, 144, 83, 81), (36, 34, 98, 100), (18, 16, 80, 82), (131, 128, 117, 115), (132, 129, 99, 97), (52, 50, 114, 116), (133, 130, 81, 79), (34, 32, 96, 98), (16, 14, 78, 80), (134, 131, 115, 113), (135, 132, 97, 95), (50, 48, 112, 114), (137, 133, 79, 77), (32, 30, 94, 96), (14, 12, 76, 78), (141, 134, 113, 111), (143, 135, 95, 93), (48, 46, 110, 112), (136, 137, 77, 75), (30, 28, 92, 94), (138, 139, 67, 127), (12, 10, 74, 76), (140, 141, 111, 109), (0, 62, 126, 64), (3, 1, 63, 61, 59, 57, 55, 53, 51, 49, 47, 45, 43, 41, 39, 37, 35, 33, 31, 29, 27, 25, 23, 21, 19, 17, 15, 13, 11, 9, 7, 5), (142, 143, 93, 91), (46, 44, 108, 110), (0, 2, 4, 6, 8, 10, 12, 14, 16, 18, 20, 22, 24, 26, 28, 30, 32, 34, 36, 38, 40, 42, 44, 46, 48, 50, 52, 54, 56, 58, 60, 62), (64, 67, 66, 65), (65, 66, 69, 68), (68, 69, 71, 70), (70, 71, 73, 72), (72, 73, 75, 74), (74, 75, 77, 76), (76, 77, 79, 78), (78, 79, 81, 80), (80, 81, 83, 82), (82, 83, 85, 84), (84, 85, 87, 86), (86, 87, 89, 88), (88, 89, 91, 90), (90, 91, 93, 92), (92, 93, 95, 94), (94, 95, 97, 96), (96, 97, 99, 98), (98, 99, 101, 100), (100, 101, 103, 102), (102, 103, 105, 104), (104, 105, 107, 106), (106, 107, 109, 108), (108, 109, 111, 110), (110, 111, 113, 112), (112, 113, 115, 114), (114, 115, 117, 116), (116, 117, 119, 118), (118, 119, 121, 120), (120, 121, 123, 122), (122, 123, 125, 124), (124, 125, 127, 126), (126, 127, 67, 64), (38, 36, 100, 102), (144, 148, 85, 83), (56, 54, 118, 120), (145, 149, 103, 101), (4, 2, 65, 68), (147, 150, 121, 119), (22, 20, 84, 86), (146, 151, 69, 66), (40, 38, 102, 104), (148, 152, 87, 85), (58, 56, 120, 122), (149, 153, 105, 103), (6, 4, 68, 70), (150, 154, 123, 121), (24, 22, 86, 88), (151, 155, 71, 69), (42, 40, 104, 106), (152, 156, 89, 87), (60, 58, 122, 124), (153, 157, 107, 105), (8, 6, 70, 72), (154, 158, 125, 123), (26, 24, 88, 90), (155, 159, 73, 71), (44, 42, 106, 108), (156, 142, 91, 89), (62, 60, 124, 126), (157, 140, 109, 107), (10, 8, 72, 74), (158, 138, 127, 125), (28, 26, 90, 92), (159, 136, 75, 73), (9, 11, 136, 159), (61, 63, 138, 158), (43, 45, 140, 157), (25, 27, 142, 156), (7, 9, 159, 155), (59, 61, 158, 154), (41, 43, 157, 153), (23, 25, 156, 152), (5, 7, 155, 151), (57, 59, 154, 150), (39, 41, 153, 149), (21, 23, 152, 148), (3, 5, 151, 146), (55, 57, 150, 147), (37, 39, 149, 145), (19, 21, 148, 144), (27, 29, 143, 142), (45, 47, 141, 140), (63, 1, 139, 138), (11, 13, 137, 136), (29, 31, 135, 143), (47, 49, 134, 141), (13, 15, 133, 137), (31, 33, 132, 135), (49, 51, 131, 134), (15, 17, 130, 133), (33, 35, 129, 132), (51, 53, 128, 131), (17, 19, 144, 130), (35, 37, 145, 129), (1, 3, 146, 139), (53, 55, 147, 128), (180, 244, 242, 178), (288, 277, 279, 307), (299, 227, 226, 306), (289, 259, 261, 305), (214, 278, 276, 212), (162, 225, 224, 160), (290, 241, 243, 304), (196, 260, 258, 194), (178, 242, 240, 176), (291, 275, 277, 288), (292, 257, 259, 289), (212, 276, 274, 210), (293, 239, 241, 290), (194, 258, 256, 192), (176, 240, 238, 174), (294, 273, 275, 291), (295, 255, 257, 292), (210, 274, 272, 208), (297, 237, 239, 293), (192, 256, 254, 190), (174, 238, 236, 172), (301, 271, 273, 294), (303, 253, 255, 295), (208, 272, 270, 206), (296, 235, 237, 297), (190, 254, 252, 188), (298, 287, 227, 299), (172, 236, 234, 170), (300, 269, 271, 301), (160, 224, 286, 222), (163, 165, 167, 169, 171, 173, 175, 177, 179, 181, 183, 185, 187, 189, 191, 193, 195, 197, 199, 201, 203, 205, 207, 209, 211, 213, 215, 217, 219, 221, 223, 161), (302, 251, 253, 303), (206, 270, 268, 204), (160, 222, 220, 218, 216, 214, 212, 210, 208, 206, 204, 202, 200, 198, 196, 194, 192, 190, 188, 186, 184, 182, 180, 178, 176, 174, 172, 170, 168, 166, 164, 162), (224, 225, 226, 227), (225, 228, 229, 226), (228, 230, 231, 229), (230, 232, 233, 231), (232, 234, 235, 233), (234, 236, 237, 235), (236, 238, 239, 237), (238, 240, 241, 239), (240, 242, 243, 241), (242, 244, 245, 243), (244, 246, 247, 245), (246, 248, 249, 247), (248, 250, 251, 249), (250, 252, 253, 251), (252, 254, 255, 253), (254, 256, 257, 255), (256, 258, 259, 257), (258, 260, 261, 259), (260, 262, 263, 261), (262, 264, 265, 263), (264, 266, 267, 265), (266, 268, 269, 267), (268, 270, 271, 269), (270, 272, 273, 271), (272, 274, 275, 273), (274, 276, 277, 275), (276, 278, 279, 277), (278, 280, 281, 279), (280, 282, 283, 281), (282, 284, 285, 283), (284, 286, 287, 285), (286, 224, 227, 287), (198, 262, 260, 196), (304, 243, 245, 308), (216, 280, 278, 214), (305, 261, 263, 309), (164, 228, 225, 162), (307, 279, 281, 310), (182, 246, 244, 180), (306, 226, 229, 311), (200, 264, 262, 198), (308, 245, 247, 312), (218, 282, 280, 216), (309, 263, 265, 313), (166, 230, 228, 164), (310, 281, 283, 314), (184, 248, 246, 182), (311, 229, 231, 315), (202, 266, 264, 200), (312, 247, 249, 316), (220, 284, 282, 218), (313, 265, 267, 317), (168, 232, 230, 166), (314, 283, 285, 318), (186, 250, 248, 184), (315, 231, 233, 319), (204, 268, 266, 202), (316, 249, 251, 302), (222, 286, 284, 220), (317, 267, 269, 300), (170, 234, 232, 168), (318, 285, 287, 298), (188, 252, 250, 186), (319, 233, 235, 296), (169, 319, 296, 171), (221, 318, 298, 223), (203, 317, 300, 205), (185, 316, 302, 187), (167, 315, 319, 169), (219, 314, 318, 221), (201, 313, 317, 203), (183, 312, 316, 185), (165, 311, 315, 167), (217, 310, 314, 219), (199, 309, 313, 201), (181, 308, 312, 183), (163, 306, 311, 165), (215, 307, 310, 217), (197, 305, 309, 199), (179, 304, 308, 181), (187, 302, 303, 189), (205, 300, 301, 207), (223, 298, 299, 161), (171, 296, 297, 173), (189, 303, 295, 191), (207, 301, 294, 209), (173, 297, 293, 175), (191, 295, 292, 193), (209, 294, 291, 211), (175, 293, 290, 177), (193, 292, 289, 195), (211, 291, 288, 213), (177, 290, 304, 179), (195, 289, 305, 197), (161, 299, 306, 163), (213, 288, 307, 215)])
me_cylinder_001.polygons.foreach_set('material_index', [0, 0, 0, 0, 0, 0, 0, 0, 0, 0, 0, 0, 0, 0, 0, 0, 0, 0, 0, 0, 0, 0, 0, 0, 0, 0, 0, 0, 0, 0, 2, 0, 0, 0, 0, 0, 0, 0, 0, 0, 0, 0, 0, 0, 0, 0, 0, 0, 0, 0, 0, 0, 0, 0, 0, 0, 0, 0, 0, 0, 0, 0, 0, 0, 0, 0, 0, 0, 0, 0, 0, 0, 0, 0, 0, 0, 0, 0, 0, 0, 0, 0, 0, 0, 0, 0, 0, 0, 0, 0, 0, 0, 0, 0, 0, 0, 0, 0, 0, 0, 0, 0, 0, 0, 0, 0, 0, 0, 0, 0, 0, 0, 0, 0, 0, 0, 0, 0, 0, 0, 0, 0, 0, 0, 0, 0, 0, 0, 0, 0, 0, 0, 0, 0, 0, 0, 0, 0, 0, 0, 0, 0, 0, 0, 0, 0, 0, 0, 0, 0, 0, 0, 0, 0, 0, 0, 0, 0, 0, 0, 2, 0, 0, 0, 0, 0, 0, 0, 0, 0, 0, 0, 0, 0, 0, 0, 0, 0, 0, 0, 0, 0, 0, 0, 0, 0, 0, 0, 0, 0, 0, 0, 0, 0, 0, 0, 0, 0, 0, 0, 0, 0, 0, 0, 0, 0, 0, 0, 0, 0, 0, 0, 0, 0, 0, 0, 0, 0, 0, 0, 0, 0, 0, 0, 0, 0, 0, 0, 0, 0, 0, 0, 0, 0, 0, 0, 0, 0, 0, 0, 0, 0, 0, 0, 0, 0, 0, 0, 0, 0, 0, 0, 0, 0, 0, 0, 0, 0, 0, 0])
me_cylinder_001.materials.append(mat_plastic)
me_cylinder_001.materials.append(mat_lack)
me_cylinder_001.materials.append(mat_material)
me_cylinder_001.use_remesh_preserve_volume = False
me_cylinder_001.use_remesh_preserve_attributes = False
me_cylinder_001.use_mirror_vertex_groups = False
me_cylinder_001.update()

# ---- objects
ob_cylinder = bpy.data.objects.new('Cylinder', me_cylinder)
ob_cube = bpy.data.objects.new('Cube', me_cube_001)
ob_lamp = bpy.data.objects.new('Lamp', light_lamp)
ob_camera = bpy.data.objects.new('Camera', cam_camera)
ob_cylinder_001 = bpy.data.objects.new('Cylinder.001', me_cylinder_001)

# ---- transforms, parenting, visibility, modifiers, constraints
ob_cylinder.location = (1.77, 0.151, -0.9912)
ob_cylinder.rotation_euler = (-1.562, -2.22e-16, 2.2e-16)
ob_cylinder.scale = (0.6621, 0.6621, 0.6621)
ob_cylinder.lineart.crease_threshold = 0.0
ob_cube.location = (-1.534, 0.1506, 0.8353)
ob_cube.lineart.crease_threshold = 0.0
_m = ob_cube.modifiers.new('Mirror', 'MIRROR')
_m.use_axis = (False, True, False)
_m.use_clip = True
_m.use_mirror_merge = False
ob_lamp.location = (4.076, 1.005, 5.904)
ob_lamp.rotation_euler = (0.6503, 0.05522, 1.866)
ob_lamp.lock_rotations_4d = False
ob_lamp.empty_display_type = 'ARROWS'
ob_lamp.color = (0.0, 0.0, 0.0, 0.0)
ob_lamp.lineart.crease_threshold = 0.0
ob_camera.location = (7.481, -6.508, 5.344)
ob_camera.rotation_euler = (1.109, 0.0, 0.8149)
ob_camera.lock_rotations_4d = False
ob_camera.empty_display_type = 'ARROWS'
ob_camera.color = (0.0, 0.0, 0.0, 0.0)
ob_camera.display_type = 'WIRE'
ob_camera.lineart.crease_threshold = 0.0
ob_cylinder_001.location = (-3.418, 0.151, -0.9912)
ob_cylinder_001.rotation_euler = (-1.562, -2.22e-16, 2.2e-16)
ob_cylinder_001.scale = (0.6621, 0.6621, 0.6621)
ob_cylinder_001.lineart.crease_threshold = 0.0

# ---- collection membership
col_collection_1.objects.link(ob_cylinder)
col_collection_1.objects.link(ob_cube)
col_collection_1.objects.link(ob_lamp)
col_collection_1.objects.link(ob_camera)
col_collection_1.objects.link(ob_cylinder_001)

# ---- scene / render settings (as saved in the file)
scene.camera = ob_camera
scene.frame_start = 1; scene.frame_end = 250; scene.frame_set(1)
scene.render.engine = 'BLENDER_EEVEE_NEXT'
scene.render.resolution_percentage = 50
scene.render.dither_intensity = 0.0
scene.cycles.use_denoising = False
scene.cycles.samples = 128
scene.cycles.sampling_pattern = 'TABULATED_SOBOL'
scene.cycles.use_adaptive_sampling = False
scene.cycles.use_light_tree = False
scene.cycles.blur_glossy = 0.0
scene.cycles.sample_clamp_indirect = 0.0
scene.view_settings.view_transform = 'Standard'
bpy.context.view_layer.update()
